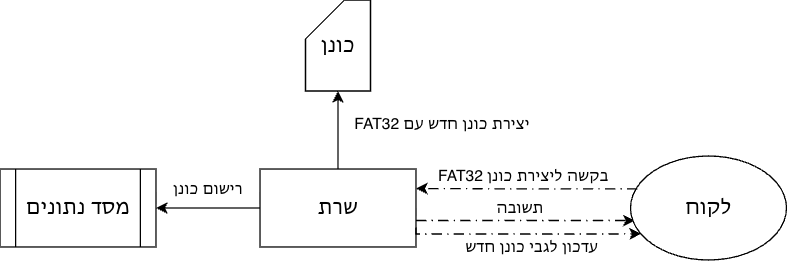

The diagram above was exported from draw.io. Its source (the exported page's mxGraphModel, read from the mxfile embedded in the PNG):
<mxGraphModel dx="357" dy="353" grid="1" gridSize="10" guides="1" tooltips="1" connect="1" arrows="1" fold="1" page="1" pageScale="1" pageWidth="850" pageHeight="1100" math="0" shadow="0">
  <root>
    <mxCell id="0" />
    <mxCell id="1" parent="0" />
    <mxCell id="lPYEHxSAqPcZU2QVYUGy-29" edge="1" parent="1" source="lPYEHxSAqPcZU2QVYUGy-1" style="edgeStyle=orthogonalEdgeStyle;rounded=0;orthogonalLoop=1;jettySize=auto;html=1;entryX=0.027;entryY=0.62;entryDx=0;entryDy=0;dashed=1;dashPattern=8 4 1 4;entryPerimeter=0;" target="lPYEHxSAqPcZU2QVYUGy-2">
      <mxGeometry relative="1" as="geometry">
        <Array as="points">
          <mxPoint x="495" y="220" />
        </Array>
      </mxGeometry>
    </mxCell>
    <mxCell id="lPYEHxSAqPcZU2QVYUGy-41" edge="1" parent="1" source="lPYEHxSAqPcZU2QVYUGy-1" style="edgeStyle=orthogonalEdgeStyle;rounded=0;orthogonalLoop=1;jettySize=auto;html=1;entryX=1;entryY=0.5;entryDx=0;entryDy=0;" target="lPYEHxSAqPcZU2QVYUGy-40">
      <mxGeometry relative="1" as="geometry" />
    </mxCell>
    <mxCell id="lPYEHxSAqPcZU2QVYUGy-1" parent="1" style="rounded=0;whiteSpace=wrap;html=1;" value="&lt;font style=&quot;font-size: 16px;&quot;&gt;שרת&lt;/font&gt;" vertex="1">
      <mxGeometry height="60" width="120" x="300" y="180" as="geometry" />
    </mxCell>
    <mxCell id="lPYEHxSAqPcZU2QVYUGy-2" parent="1" style="ellipse;whiteSpace=wrap;html=1;" value="&lt;font style=&quot;font-size: 16px;&quot;&gt;לקוח&lt;/font&gt;" vertex="1">
      <mxGeometry height="80" width="120" x="585" y="170" as="geometry" />
    </mxCell>
    <mxCell id="lPYEHxSAqPcZU2QVYUGy-16" parent="1" style="text;html=1;whiteSpace=wrap;strokeColor=none;fillColor=none;align=center;verticalAlign=middle;rounded=0;" value="FAT32 בקשה ליצירת כונן" vertex="1">
      <mxGeometry height="30" width="165" x="420" y="170" as="geometry" />
    </mxCell>
    <mxCell id="lPYEHxSAqPcZU2QVYUGy-27" edge="1" parent="1" source="lPYEHxSAqPcZU2QVYUGy-2" style="edgeStyle=orthogonalEdgeStyle;rounded=0;orthogonalLoop=1;jettySize=auto;html=1;exitX=0.045;exitY=0.316;exitDx=0;exitDy=0;entryX=1;entryY=0.25;entryDx=0;entryDy=0;exitPerimeter=0;dashed=1;dashPattern=8 4 1 4;" target="lPYEHxSAqPcZU2QVYUGy-1">
      <mxGeometry relative="1" as="geometry" />
    </mxCell>
    <mxCell id="lPYEHxSAqPcZU2QVYUGy-28" edge="1" parent="1" source="lPYEHxSAqPcZU2QVYUGy-1" style="edgeStyle=orthogonalEdgeStyle;rounded=0;orthogonalLoop=1;jettySize=auto;html=1;exitX=1;exitY=0.75;exitDx=0;exitDy=0;entryX=0.068;entryY=0.747;entryDx=0;entryDy=0;entryPerimeter=0;dashed=1;dashPattern=8 4 1 4;" target="lPYEHxSAqPcZU2QVYUGy-2">
      <mxGeometry relative="1" as="geometry">
        <Array as="points">
          <mxPoint x="420" y="230" />
          <mxPoint x="574" y="230" />
        </Array>
      </mxGeometry>
    </mxCell>
    <mxCell id="lPYEHxSAqPcZU2QVYUGy-30" parent="1" style="text;html=1;whiteSpace=wrap;strokeColor=none;fillColor=none;align=center;verticalAlign=middle;rounded=0;" value="תשובה" vertex="1">
      <mxGeometry height="30" width="60" x="470" y="195" as="geometry" />
    </mxCell>
    <mxCell id="lPYEHxSAqPcZU2QVYUGy-31" parent="1" style="text;html=1;whiteSpace=wrap;strokeColor=none;fillColor=none;align=center;verticalAlign=middle;rounded=0;" value="עדכון לגבי כונן חדש" vertex="1">
      <mxGeometry height="30" width="177.5" x="420" y="225" as="geometry" />
    </mxCell>
    <mxCell id="lPYEHxSAqPcZU2QVYUGy-32" parent="1" style="shape=card;whiteSpace=wrap;html=1;" value="&lt;font style=&quot;font-size: 16px;&quot;&gt;כונן&lt;/font&gt;" vertex="1">
      <mxGeometry height="70" width="50" x="335" y="50" as="geometry" />
    </mxCell>
    <mxCell id="lPYEHxSAqPcZU2QVYUGy-38" edge="1" parent="1" source="lPYEHxSAqPcZU2QVYUGy-1" style="edgeStyle=orthogonalEdgeStyle;rounded=0;orthogonalLoop=1;jettySize=auto;html=1;entryX=0.5;entryY=1;entryDx=0;entryDy=0;entryPerimeter=0;" target="lPYEHxSAqPcZU2QVYUGy-32">
      <mxGeometry relative="1" as="geometry" />
    </mxCell>
    <mxCell id="lPYEHxSAqPcZU2QVYUGy-39" parent="1" style="text;html=1;whiteSpace=wrap;strokeColor=none;fillColor=none;align=center;verticalAlign=middle;rounded=0;" value="FAT32 יצירת כונן חדש עם" vertex="1">
      <mxGeometry height="30" width="140" x="370" y="130" as="geometry" />
    </mxCell>
    <mxCell id="lPYEHxSAqPcZU2QVYUGy-40" parent="1" style="shape=process;whiteSpace=wrap;html=1;backgroundOutline=1;" value="&lt;font style=&quot;font-size: 16px;&quot;&gt;מסד נתונים&lt;/font&gt;" vertex="1">
      <mxGeometry height="60" width="120" x="100" y="180" as="geometry" />
    </mxCell>
    <mxCell id="lPYEHxSAqPcZU2QVYUGy-42" parent="1" style="text;html=1;whiteSpace=wrap;strokeColor=none;fillColor=none;align=center;verticalAlign=middle;rounded=0;" value="רישום כונן" vertex="1">
      <mxGeometry height="30" width="60" x="230" y="180" as="geometry" />
    </mxCell>
  </root>
</mxGraphModel>